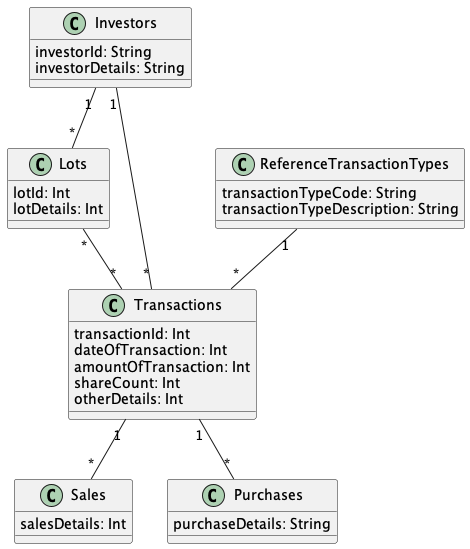

The diagram above was rendered by PlantUML. Its source (embedded in the PNG):
@startuml "TrackingShareTransactions"


class Investors{
  investorId: String
  investorDetails: String
}

class Lots{
  lotId: Int
  lotDetails: Int
}

class ReferenceTransactionTypes{
  transactionTypeCode: String
  transactionTypeDescription: String
}

class Transactions{
  transactionId: Int
  dateOfTransaction: Int
  amountOfTransaction: Int
  shareCount: Int
  otherDetails: Int
}

class Sales{
  salesDetails: Int
}

class Purchases{
  purchaseDetails: String
}



Investors "1" -- "*" Lots

Investors "1" -- "*" Transactions

Lots "*" -- "*" Transactions

ReferenceTransactionTypes "1" -- "*" Transactions

Transactions "1" -- "*" Purchases

Transactions "1" -- "*" Sales


@enduml